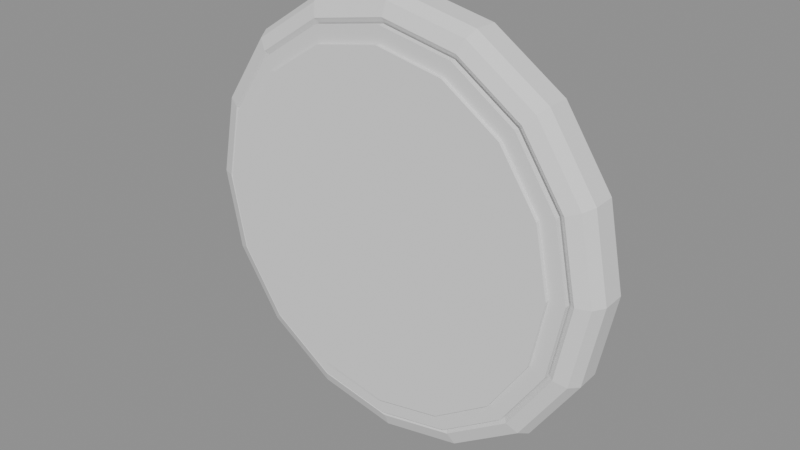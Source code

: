 # Source: ikea_dekad_stage_03_front_axis_rebuild.blend  (saved by Blender 5.2.44; exported with 4.5.12 LTS)
import bpy
from mathutils import Matrix  # noqa: F401  (used for matrix-valued properties, if any)

bpy.ops.wm.read_factory_settings(use_empty=True)
scene = bpy.context.scene
scene.name = 'Scene'

# ---- meshes
me_dekadclockshellmesh = bpy.data.meshes.new('DekadClockShellMesh')
me_dekadclockshellmesh.from_pydata([(4.45, 0.0, -0.62), (4.78, 0.0, -0.54), (4.98, 0.0, -0.31), (5.0, 0.0, 0.24), (4.85, 0.0, 0.5), (4.55, 0.0, 0.62), (4.32, 0.0, 0.48), (4.25, 0.0, 0.18), (4.25, 0.0, -0.23), (4.32, 0.0, -0.5), (4.111, 1.703, -0.62), (4.416, 1.829, -0.54), (4.601, 1.906, -0.31), (4.619, 1.913, 0.24), (4.481, 1.856, 0.5), (4.204, 1.741, 0.62), (3.991, 1.653, 0.48), (3.926, 1.626, 0.18), (3.926, 1.626, -0.23), (3.991, 1.653, -0.5), (3.147, 3.147, -0.62), (3.38, 3.38, -0.54), (3.521, 3.521, -0.31), (3.536, 3.536, 0.24), (3.429, 3.429, 0.5), (3.217, 3.217, 0.62), (3.055, 3.055, 0.48), (3.005, 3.005, 0.18), (3.005, 3.005, -0.23), (3.055, 3.055, -0.5), (1.703, 4.111, -0.62), (1.829, 4.416, -0.54), (1.906, 4.601, -0.31), (1.913, 4.619, 0.24), (1.856, 4.481, 0.5), (1.741, 4.204, 0.62), (1.653, 3.991, 0.48), (1.626, 3.926, 0.18), (1.626, 3.926, -0.23), (1.653, 3.991, -0.5), (2.725e-16, 4.45, -0.62), (2.927e-16, 4.78, -0.54), (3.049e-16, 4.98, -0.31), (3.062e-16, 5.0, 0.24), (2.97e-16, 4.85, 0.5), (2.786e-16, 4.55, 0.62), (2.645e-16, 4.32, 0.48), (2.602e-16, 4.25, 0.18), (2.602e-16, 4.25, -0.23), (2.645e-16, 4.32, -0.5), (-1.703, 4.111, -0.62), (-1.829, 4.416, -0.54), (-1.906, 4.601, -0.31), (-1.913, 4.619, 0.24), (-1.856, 4.481, 0.5), (-1.741, 4.204, 0.62), (-1.653, 3.991, 0.48), (-1.626, 3.926, 0.18), (-1.626, 3.926, -0.23), (-1.653, 3.991, -0.5), (-3.147, 3.147, -0.62), (-3.38, 3.38, -0.54), (-3.521, 3.521, -0.31), (-3.536, 3.536, 0.24), (-3.429, 3.429, 0.5), (-3.217, 3.217, 0.62), (-3.055, 3.055, 0.48), (-3.005, 3.005, 0.18), (-3.005, 3.005, -0.23), (-3.055, 3.055, -0.5), (-4.111, 1.703, -0.62), (-4.416, 1.829, -0.54), (-4.601, 1.906, -0.31), (-4.619, 1.913, 0.24), (-4.481, 1.856, 0.5), (-4.204, 1.741, 0.62), (-3.991, 1.653, 0.48), (-3.926, 1.626, 0.18), (-3.926, 1.626, -0.23), (-3.991, 1.653, -0.5), (-4.45, 5.45e-16, -0.62), (-4.78, 5.854e-16, -0.54), (-4.98, 6.099e-16, -0.31), (-5.0, 6.123e-16, 0.24), (-4.85, 5.94e-16, 0.5), (-4.55, 5.572e-16, 0.62), (-4.32, 5.29e-16, 0.48), (-4.25, 5.205e-16, 0.18), (-4.25, 5.205e-16, -0.23), (-4.32, 5.29e-16, -0.5), (-4.111, -1.703, -0.62), (-4.416, -1.829, -0.54), (-4.601, -1.906, -0.31), (-4.619, -1.913, 0.24), (-4.481, -1.856, 0.5), (-4.204, -1.741, 0.62), (-3.991, -1.653, 0.48), (-3.926, -1.626, 0.18), (-3.926, -1.626, -0.23), (-3.991, -1.653, -0.5), (-3.147, -3.147, -0.62), (-3.38, -3.38, -0.54), (-3.521, -3.521, -0.31), (-3.536, -3.536, 0.24), (-3.429, -3.429, 0.5), (-3.217, -3.217, 0.62), (-3.055, -3.055, 0.48), (-3.005, -3.005, 0.18), (-3.005, -3.005, -0.23), (-3.055, -3.055, -0.5), (-1.703, -4.111, -0.62), (-1.829, -4.416, -0.54), (-1.906, -4.601, -0.31), (-1.913, -4.619, 0.24), (-1.856, -4.481, 0.5), (-1.741, -4.204, 0.62), (-1.653, -3.991, 0.48), (-1.626, -3.926, 0.18), (-1.626, -3.926, -0.23), (-1.653, -3.991, -0.5), (-8.175e-16, -4.45, -0.62), (-8.781e-16, -4.78, -0.54), (-9.148e-16, -4.98, -0.31), (-9.185e-16, -5.0, 0.24), (-8.909e-16, -4.85, 0.5), (-8.358e-16, -4.55, 0.62), (-7.936e-16, -4.32, 0.48), (-7.807e-16, -4.25, 0.18), (-7.807e-16, -4.25, -0.23), (-7.936e-16, -4.32, -0.5), (1.703, -4.111, -0.62), (1.829, -4.416, -0.54), (1.906, -4.601, -0.31), (1.913, -4.619, 0.24), (1.856, -4.481, 0.5), (1.741, -4.204, 0.62), (1.653, -3.991, 0.48), (1.626, -3.926, 0.18), (1.626, -3.926, -0.23), (1.653, -3.991, -0.5), (3.147, -3.147, -0.62), (3.38, -3.38, -0.54), (3.521, -3.521, -0.31), (3.536, -3.536, 0.24), (3.429, -3.429, 0.5), (3.217, -3.217, 0.62), (3.055, -3.055, 0.48), (3.005, -3.005, 0.18), (3.005, -3.005, -0.23), (3.055, -3.055, -0.5), (4.111, -1.703, -0.62), (4.416, -1.829, -0.54), (4.601, -1.906, -0.31), (4.619, -1.913, 0.24), (4.481, -1.856, 0.5), (4.204, -1.741, 0.62), (3.991, -1.653, 0.48), (3.926, -1.626, 0.18), (3.926, -1.626, -0.23), (3.991, -1.653, -0.5)], [], [(0, 10, 11, 1), (1, 11, 12, 2), (2, 12, 13, 3), (3, 13, 14, 4), (4, 14, 15, 5), (5, 15, 16, 6), (6, 16, 17, 7), (7, 17, 18, 8), (8, 18, 19, 9), (9, 19, 10, 0), (10, 20, 21, 11), (11, 21, 22, 12), (12, 22, 23, 13), (13, 23, 24, 14), (14, 24, 25, 15), (15, 25, 26, 16), (16, 26, 27, 17), (17, 27, 28, 18), (18, 28, 29, 19), (19, 29, 20, 10), (20, 30, 31, 21), (21, 31, 32, 22), (22, 32, 33, 23), (23, 33, 34, 24), (24, 34, 35, 25), (25, 35, 36, 26), (26, 36, 37, 27), (27, 37, 38, 28), (28, 38, 39, 29), (29, 39, 30, 20), (30, 40, 41, 31), (31, 41, 42, 32), (32, 42, 43, 33), (33, 43, 44, 34), (34, 44, 45, 35), (35, 45, 46, 36), (36, 46, 47, 37), (37, 47, 48, 38), (38, 48, 49, 39), (39, 49, 40, 30), (40, 50, 51, 41), (41, 51, 52, 42), (42, 52, 53, 43), (43, 53, 54, 44), (44, 54, 55, 45), (45, 55, 56, 46), (46, 56, 57, 47), (47, 57, 58, 48), (48, 58, 59, 49), (49, 59, 50, 40), (50, 60, 61, 51), (51, 61, 62, 52), (52, 62, 63, 53), (53, 63, 64, 54), (54, 64, 65, 55), (55, 65, 66, 56), (56, 66, 67, 57), (57, 67, 68, 58), (58, 68, 69, 59), (59, 69, 60, 50), (60, 70, 71, 61), (61, 71, 72, 62), (62, 72, 73, 63), (63, 73, 74, 64), (64, 74, 75, 65), (65, 75, 76, 66), (66, 76, 77, 67), (67, 77, 78, 68), (68, 78, 79, 69), (69, 79, 70, 60), (70, 80, 81, 71), (71, 81, 82, 72), (72, 82, 83, 73), (73, 83, 84, 74), (74, 84, 85, 75), (75, 85, 86, 76), (76, 86, 87, 77), (77, 87, 88, 78), (78, 88, 89, 79), (79, 89, 80, 70), (80, 90, 91, 81), (81, 91, 92, 82), (82, 92, 93, 83), (83, 93, 94, 84), (84, 94, 95, 85), (85, 95, 96, 86), (86, 96, 97, 87), (87, 97, 98, 88), (88, 98, 99, 89), (89, 99, 90, 80), (90, 100, 101, 91), (91, 101, 102, 92), (92, 102, 103, 93), (93, 103, 104, 94), (94, 104, 105, 95), (95, 105, 106, 96), (96, 106, 107, 97), (97, 107, 108, 98), (98, 108, 109, 99), (99, 109, 100, 90), (100, 110, 111, 101), (101, 111, 112, 102), (102, 112, 113, 103), (103, 113, 114, 104), (104, 114, 115, 105), (105, 115, 116, 106), (106, 116, 117, 107), (107, 117, 118, 108), (108, 118, 119, 109), (109, 119, 110, 100), (110, 120, 121, 111), (111, 121, 122, 112), (112, 122, 123, 113), (113, 123, 124, 114), (114, 124, 125, 115), (115, 125, 126, 116), (116, 126, 127, 117), (117, 127, 128, 118), (118, 128, 129, 119), (119, 129, 120, 110), (120, 130, 131, 121), (121, 131, 132, 122), (122, 132, 133, 123), (123, 133, 134, 124), (124, 134, 135, 125), (125, 135, 136, 126), (126, 136, 137, 127), (127, 137, 138, 128), (128, 138, 139, 129), (129, 139, 130, 120), (130, 140, 141, 131), (131, 141, 142, 132), (132, 142, 143, 133), (133, 143, 144, 134), (134, 144, 145, 135), (135, 145, 146, 136), (136, 146, 147, 137), (137, 147, 148, 138), (138, 148, 149, 139), (139, 149, 140, 130), (140, 150, 151, 141), (141, 151, 152, 142), (142, 152, 153, 143), (143, 153, 154, 144), (144, 154, 155, 145), (145, 155, 156, 146), (146, 156, 157, 147), (147, 157, 158, 148), (148, 158, 159, 149), (149, 159, 150, 140), (150, 0, 1, 151), (151, 1, 2, 152), (152, 2, 3, 153), (153, 3, 4, 154), (154, 4, 5, 155), (155, 5, 6, 156), (156, 6, 7, 157), (157, 7, 8, 158), (158, 8, 9, 159), (159, 9, 0, 150)])
_uv = me_dekadclockshellmesh.uv_layers.new(name='ProfileUV')
_uv.uv.foreach_set('vector', [0.0, 0.0, 0.0625, 0.0, 0.0625, 0.06452, 0.0, 0.06452, 0.0, 0.06452, 0.0625, 0.06452, 0.0625, 0.25, 0.0, 0.25, 0.0, 0.25, 0.0625, 0.25, 0.0625, 0.6935, 0.0, 0.6935, 0.0, 0.6935, 0.0625, 0.6935, 0.0625, 0.9032, 0.0, 0.9032, 0.0, 0.9032, 0.0625, 0.9032, 0.0625, 1.0, 0.0, 1.0, 0.0, 1.0, 0.0625, 1.0, 0.0625, 0.8871, 0.0, 0.8871, 0.0, 0.8871, 0.0625, 0.8871, 0.0625, 0.6452, 0.0, 0.6452, 0.0, 0.6452, 0.0625, 0.6452, 0.0625, 0.3145, 0.0, 0.3145, 0.0, 0.3145, 0.0625, 0.3145, 0.0625, 0.09677, 0.0, 0.09677, 0.0, 0.09677, 0.0625, 0.09677, 0.0625, 0.0, 0.0, 0.0, 0.0625, 0.0, 0.125, 0.0, 0.125, 0.06452, 0.0625, 0.06452, 0.0625, 0.06452, 0.125, 0.06452, 0.125, 0.25, 0.0625, 0.25, 0.0625, 0.25, 0.125, 0.25, 0.125, 0.6935, 0.0625, 0.6935, 0.0625, 0.6935, 0.125, 0.6935, 0.125, 0.9032, 0.0625, 0.9032, 0.0625, 0.9032, 0.125, 0.9032, 0.125, 1.0, 0.0625, 1.0, 0.0625, 1.0, 0.125, 1.0, 0.125, 0.8871, 0.0625, 0.8871, 0.0625, 0.8871, 0.125, 0.8871, 0.125, 0.6452, 0.0625, 0.6452, 0.0625, 0.6452, 0.125, 0.6452, 0.125, 0.3145, 0.0625, 0.3145, 0.0625, 0.3145, 0.125, 0.3145, 0.125, 0.09677, 0.0625, 0.09677, 0.0625, 0.09677, 0.125, 0.09677, 0.125, 0.0, 0.0625, 0.0, 0.125, 0.0, 0.1875, 0.0, 0.1875, 0.06452, 0.125, 0.06452, 0.125, 0.06452, 0.1875, 0.06452, 0.1875, 0.25, 0.125, 0.25, 0.125, 0.25, 0.1875, 0.25, 0.1875, 0.6935, 0.125, 0.6935, 0.125, 0.6935, 0.1875, 0.6935, 0.1875, 0.9032, 0.125, 0.9032, 0.125, 0.9032, 0.1875, 0.9032, 0.1875, 1.0, 0.125, 1.0, 0.125, 1.0, 0.1875, 1.0, 0.1875, 0.8871, 0.125, 0.8871, 0.125, 0.8871, 0.1875, 0.8871, 0.1875, 0.6452, 0.125, 0.6452, 0.125, 0.6452, 0.1875, 0.6452, 0.1875, 0.3145, 0.125, 0.3145, 0.125, 0.3145, 0.1875, 0.3145, 0.1875, 0.09677, 0.125, 0.09677, 0.125, 0.09677, 0.1875, 0.09677, 0.1875, 0.0, 0.125, 0.0, 0.1875, 0.0, 0.25, 0.0, 0.25, 0.06452, 0.1875, 0.06452, 0.1875, 0.06452, 0.25, 0.06452, 0.25, 0.25, 0.1875, 0.25, 0.1875, 0.25, 0.25, 0.25, 0.25, 0.6935, 0.1875, 0.6935, 0.1875, 0.6935, 0.25, 0.6935, 0.25, 0.9032, 0.1875, 0.9032, 0.1875, 0.9032, 0.25, 0.9032, 0.25, 1.0, 0.1875, 1.0, 0.1875, 1.0, 0.25, 1.0, 0.25, 0.8871, 0.1875, 0.8871, 0.1875, 0.8871, 0.25, 0.8871, 0.25, 0.6452, 0.1875, 0.6452, 0.1875, 0.6452, 0.25, 0.6452, 0.25, 0.3145, 0.1875, 0.3145, 0.1875, 0.3145, 0.25, 0.3145, 0.25, 0.09677, 0.1875, 0.09677, 0.1875, 0.09677, 0.25, 0.09677, 0.25, 0.0, 0.1875, 0.0, 0.25, 0.0, 0.3125, 0.0, 0.3125, 0.06452, 0.25, 0.06452, 0.25, 0.06452, 0.3125, 0.06452, 0.3125, 0.25, 0.25, 0.25, 0.25, 0.25, 0.3125, 0.25, 0.3125, 0.6935, 0.25, 0.6935, 0.25, 0.6935, 0.3125, 0.6935, 0.3125, 0.9032, 0.25, 0.9032, 0.25, 0.9032, 0.3125, 0.9032, 0.3125, 1.0, 0.25, 1.0, 0.25, 1.0, 0.3125, 1.0, 0.3125, 0.8871, 0.25, 0.8871, 0.25, 0.8871, 0.3125, 0.8871, 0.3125, 0.6452, 0.25, 0.6452, 0.25, 0.6452, 0.3125, 0.6452, 0.3125, 0.3145, 0.25, 0.3145, 0.25, 0.3145, 0.3125, 0.3145, 0.3125, 0.09677, 0.25, 0.09677, 0.25, 0.09677, 0.3125, 0.09677, 0.3125, 0.0, 0.25, 0.0, 0.3125, 0.0, 0.375, 0.0, 0.375, 0.06452, 0.3125, 0.06452, 0.3125, 0.06452, 0.375, 0.06452, 0.375, 0.25, 0.3125, 0.25, 0.3125, 0.25, 0.375, 0.25, 0.375, 0.6935, 0.3125, 0.6935, 0.3125, 0.6935, 0.375, 0.6935, 0.375, 0.9032, 0.3125, 0.9032, 0.3125, 0.9032, 0.375, 0.9032, 0.375, 1.0, 0.3125, 1.0, 0.3125, 1.0, 0.375, 1.0, 0.375, 0.8871, 0.3125, 0.8871, 0.3125, 0.8871, 0.375, 0.8871, 0.375, 0.6452, 0.3125, 0.6452, 0.3125, 0.6452, 0.375, 0.6452, 0.375, 0.3145, 0.3125, 0.3145, 0.3125, 0.3145, 0.375, 0.3145, 0.375, 0.09677, 0.3125, 0.09677, 0.3125, 0.09677, 0.375, 0.09677, 0.375, 0.0, 0.3125, 0.0, 0.375, 0.0, 0.4375, 0.0, 0.4375, 0.06452, 0.375, 0.06452, 0.375, 0.06452, 0.4375, 0.06452, 0.4375, 0.25, 0.375, 0.25, 0.375, 0.25, 0.4375, 0.25, 0.4375, 0.6935, 0.375, 0.6935, 0.375, 0.6935, 0.4375, 0.6935, 0.4375, 0.9032, 0.375, 0.9032, 0.375, 0.9032, 0.4375, 0.9032, 0.4375, 1.0, 0.375, 1.0, 0.375, 1.0, 0.4375, 1.0, 0.4375, 0.8871, 0.375, 0.8871, 0.375, 0.8871, 0.4375, 0.8871, 0.4375, 0.6452, 0.375, 0.6452, 0.375, 0.6452, 0.4375, 0.6452, 0.4375, 0.3145, 0.375, 0.3145, 0.375, 0.3145, 0.4375, 0.3145, 0.4375, 0.09677, 0.375, 0.09677, 0.375, 0.09677, 0.4375, 0.09677, 0.4375, 0.0, 0.375, 0.0, 0.4375, 0.0, 0.5, 0.0, 0.5, 0.06452, 0.4375, 0.06452, 0.4375, 0.06452, 0.5, 0.06452, 0.5, 0.25, 0.4375, 0.25, 0.4375, 0.25, 0.5, 0.25, 0.5, 0.6935, 0.4375, 0.6935, 0.4375, 0.6935, 0.5, 0.6935, 0.5, 0.9032, 0.4375, 0.9032, 0.4375, 0.9032, 0.5, 0.9032, 0.5, 1.0, 0.4375, 1.0, 0.4375, 1.0, 0.5, 1.0, 0.5, 0.8871, 0.4375, 0.8871, 0.4375, 0.8871, 0.5, 0.8871, 0.5, 0.6452, 0.4375, 0.6452, 0.4375, 0.6452, 0.5, 0.6452, 0.5, 0.3145, 0.4375, 0.3145, 0.4375, 0.3145, 0.5, 0.3145, 0.5, 0.09677, 0.4375, 0.09677, 0.4375, 0.09677, 0.5, 0.09677, 0.5, 0.0, 0.4375, 0.0, 0.5, 0.0, 0.5625, 0.0, 0.5625, 0.06452, 0.5, 0.06452, 0.5, 0.06452, 0.5625, 0.06452, 0.5625, 0.25, 0.5, 0.25, 0.5, 0.25, 0.5625, 0.25, 0.5625, 0.6935, 0.5, 0.6935, 0.5, 0.6935, 0.5625, 0.6935, 0.5625, 0.9032, 0.5, 0.9032, 0.5, 0.9032, 0.5625, 0.9032, 0.5625, 1.0, 0.5, 1.0, 0.5, 1.0, 0.5625, 1.0, 0.5625, 0.8871, 0.5, 0.8871, 0.5, 0.8871, 0.5625, 0.8871, 0.5625, 0.6452, 0.5, 0.6452, 0.5, 0.6452, 0.5625, 0.6452, 0.5625, 0.3145, 0.5, 0.3145, 0.5, 0.3145, 0.5625, 0.3145, 0.5625, 0.09677, 0.5, 0.09677, 0.5, 0.09677, 0.5625, 0.09677, 0.5625, 0.0, 0.5, 0.0, 0.5625, 0.0, 0.625, 0.0, 0.625, 0.06452, 0.5625, 0.06452, 0.5625, 0.06452, 0.625, 0.06452, 0.625, 0.25, 0.5625, 0.25, 0.5625, 0.25, 0.625, 0.25, 0.625, 0.6935, 0.5625, 0.6935, 0.5625, 0.6935, 0.625, 0.6935, 0.625, 0.9032, 0.5625, 0.9032, 0.5625, 0.9032, 0.625, 0.9032, 0.625, 1.0, 0.5625, 1.0, 0.5625, 1.0, 0.625, 1.0, 0.625, 0.8871, 0.5625, 0.8871, 0.5625, 0.8871, 0.625, 0.8871, 0.625, 0.6452, 0.5625, 0.6452, 0.5625, 0.6452, 0.625, 0.6452, 0.625, 0.3145, 0.5625, 0.3145, 0.5625, 0.3145, 0.625, 0.3145, 0.625, 0.09677, 0.5625, 0.09677, 0.5625, 0.09677, 0.625, 0.09677, 0.625, 0.0, 0.5625, 0.0, 0.625, 0.0, 0.6875, 0.0, 0.6875, 0.06452, 0.625, 0.06452, 0.625, 0.06452, 0.6875, 0.06452, 0.6875, 0.25, 0.625, 0.25, 0.625, 0.25, 0.6875, 0.25, 0.6875, 0.6935, 0.625, 0.6935, 0.625, 0.6935, 0.6875, 0.6935, 0.6875, 0.9032, 0.625, 0.9032, 0.625, 0.9032, 0.6875, 0.9032, 0.6875, 1.0, 0.625, 1.0, 0.625, 1.0, 0.6875, 1.0, 0.6875, 0.8871, 0.625, 0.8871, 0.625, 0.8871, 0.6875, 0.8871, 0.6875, 0.6452, 0.625, 0.6452, 0.625, 0.6452, 0.6875, 0.6452, 0.6875, 0.3145, 0.625, 0.3145, 0.625, 0.3145, 0.6875, 0.3145, 0.6875, 0.09677, 0.625, 0.09677, 0.625, 0.09677, 0.6875, 0.09677, 0.6875, 0.0, 0.625, 0.0, 0.6875, 0.0, 0.75, 0.0, 0.75, 0.06452, 0.6875, 0.06452, 0.6875, 0.06452, 0.75, 0.06452, 0.75, 0.25, 0.6875, 0.25, 0.6875, 0.25, 0.75, 0.25, 0.75, 0.6935, 0.6875, 0.6935, 0.6875, 0.6935, 0.75, 0.6935, 0.75, 0.9032, 0.6875, 0.9032, 0.6875, 0.9032, 0.75, 0.9032, 0.75, 1.0, 0.6875, 1.0, 0.6875, 1.0, 0.75, 1.0, 0.75, 0.8871, 0.6875, 0.8871, 0.6875, 0.8871, 0.75, 0.8871, 0.75, 0.6452, 0.6875, 0.6452, 0.6875, 0.6452, 0.75, 0.6452, 0.75, 0.3145, 0.6875, 0.3145, 0.6875, 0.3145, 0.75, 0.3145, 0.75, 0.09677, 0.6875, 0.09677, 0.6875, 0.09677, 0.75, 0.09677, 0.75, 0.0, 0.6875, 0.0, 0.75, 0.0, 0.8125, 0.0, 0.8125, 0.06452, 0.75, 0.06452, 0.75, 0.06452, 0.8125, 0.06452, 0.8125, 0.25, 0.75, 0.25, 0.75, 0.25, 0.8125, 0.25, 0.8125, 0.6935, 0.75, 0.6935, 0.75, 0.6935, 0.8125, 0.6935, 0.8125, 0.9032, 0.75, 0.9032, 0.75, 0.9032, 0.8125, 0.9032, 0.8125, 1.0, 0.75, 1.0, 0.75, 1.0, 0.8125, 1.0, 0.8125, 0.8871, 0.75, 0.8871, 0.75, 0.8871, 0.8125, 0.8871, 0.8125, 0.6452, 0.75, 0.6452, 0.75, 0.6452, 0.8125, 0.6452, 0.8125, 0.3145, 0.75, 0.3145, 0.75, 0.3145, 0.8125, 0.3145, 0.8125, 0.09677, 0.75, 0.09677, 0.75, 0.09677, 0.8125, 0.09677, 0.8125, 0.0, 0.75, 0.0, 0.8125, 0.0, 0.875, 0.0, 0.875, 0.06452, 0.8125, 0.06452, 0.8125, 0.06452, 0.875, 0.06452, 0.875, 0.25, 0.8125, 0.25, 0.8125, 0.25, 0.875, 0.25, 0.875, 0.6935, 0.8125, 0.6935, 0.8125, 0.6935, 0.875, 0.6935, 0.875, 0.9032, 0.8125, 0.9032, 0.8125, 0.9032, 0.875, 0.9032, 0.875, 1.0, 0.8125, 1.0, 0.8125, 1.0, 0.875, 1.0, 0.875, 0.8871, 0.8125, 0.8871, 0.8125, 0.8871, 0.875, 0.8871, 0.875, 0.6452, 0.8125, 0.6452, 0.8125, 0.6452, 0.875, 0.6452, 0.875, 0.3145, 0.8125, 0.3145, 0.8125, 0.3145, 0.875, 0.3145, 0.875, 0.09677, 0.8125, 0.09677, 0.8125, 0.09677, 0.875, 0.09677, 0.875, 0.0, 0.8125, 0.0, 0.875, 0.0, 0.9375, 0.0, 0.9375, 0.06452, 0.875, 0.06452, 0.875, 0.06452, 0.9375, 0.06452, 0.9375, 0.25, 0.875, 0.25, 0.875, 0.25, 0.9375, 0.25, 0.9375, 0.6935, 0.875, 0.6935, 0.875, 0.6935, 0.9375, 0.6935, 0.9375, 0.9032, 0.875, 0.9032, 0.875, 0.9032, 0.9375, 0.9032, 0.9375, 1.0, 0.875, 1.0, 0.875, 1.0, 0.9375, 1.0, 0.9375, 0.8871, 0.875, 0.8871, 0.875, 0.8871, 0.9375, 0.8871, 0.9375, 0.6452, 0.875, 0.6452, 0.875, 0.6452, 0.9375, 0.6452, 0.9375, 0.3145, 0.875, 0.3145, 0.875, 0.3145, 0.9375, 0.3145, 0.9375, 0.09677, 0.875, 0.09677, 0.875, 0.09677, 0.9375, 0.09677, 0.9375, 0.0, 0.875, 0.0, 0.9375, 0.0, 0.0, 0.0, 0.0, 0.06452, 0.9375, 0.06452, 0.9375, 0.06452, 0.0, 0.06452, 0.0, 0.25, 0.9375, 0.25, 0.9375, 0.25, 0.0, 0.25, 0.0, 0.6935, 0.9375, 0.6935, 0.9375, 0.6935, 0.0, 0.6935, 0.0, 0.9032, 0.9375, 0.9032, 0.9375, 0.9032, 0.0, 0.9032, 0.0, 1.0, 0.9375, 1.0, 0.9375, 1.0, 0.0, 1.0, 0.0, 0.8871, 0.9375, 0.8871, 0.9375, 0.8871, 0.0, 0.8871, 0.0, 0.6452, 0.9375, 0.6452, 0.9375, 0.6452, 0.0, 0.6452, 0.0, 0.3145, 0.9375, 0.3145, 0.9375, 0.3145, 0.0, 0.3145, 0.0, 0.09677, 0.9375, 0.09677, 0.9375, 0.09677, 0.0, 0.09677, 0.0, 0.0, 0.9375, 0.0])
me_dekadclockshellmesh.update()
me_dekadglassbezel = bpy.data.meshes.new('DekadGlassBezel')
me_dekadglassbezel.from_pydata([(0.0, 4.42, -0.06), (0.0, 4.42, 0.06), (1.691, 4.084, -0.06), (1.691, 4.084, 0.06), (3.125, 3.125, -0.06), (3.125, 3.125, 0.06), (4.084, 1.691, -0.06), (4.084, 1.691, 0.06), (4.42, 0.0, -0.06), (4.42, 0.0, 0.06), (4.084, -1.691, -0.06), (4.084, -1.691, 0.06), (3.125, -3.125, -0.06), (3.125, -3.125, 0.06), (1.691, -4.084, -0.06), (1.691, -4.084, 0.06), (0.0, -4.42, -0.06), (0.0, -4.42, 0.06), (-1.691, -4.084, -0.06), (-1.691, -4.084, 0.06), (-3.125, -3.125, -0.06), (-3.125, -3.125, 0.06), (-4.084, -1.691, -0.06), (-4.084, -1.691, 0.06), (-4.42, 0.0, -0.06), (-4.42, 0.0, 0.06), (-4.084, 1.691, -0.06), (-4.084, 1.691, 0.06), (-3.125, 3.125, -0.06), (-3.125, 3.125, 0.06), (-1.691, 4.084, -0.06), (-1.691, 4.084, 0.06)], [], [(0, 1, 3, 2), (2, 3, 5, 4), (4, 5, 7, 6), (6, 7, 9, 8), (8, 9, 11, 10), (10, 11, 13, 12), (12, 13, 15, 14), (14, 15, 17, 16), (16, 17, 19, 18), (18, 19, 21, 20), (20, 21, 23, 22), (22, 23, 25, 24), (24, 25, 27, 26), (26, 27, 29, 28), (3, 1, 31, 29, 27, 25, 23, 21, 19, 17, 15, 13, 11, 9, 7, 5), (28, 29, 31, 30), (30, 31, 1, 0), (0, 2, 4, 6, 8, 10, 12, 14, 16, 18, 20, 22, 24, 26, 28, 30)])
_uv = me_dekadglassbezel.uv_layers.new(name='UVMap')
_uv.uv.foreach_set('vector', [1.0, 0.5, 1.0, 1.0, 0.9375, 1.0, 0.9375, 0.5, 0.9375, 0.5, 0.9375, 1.0, 0.875, 1.0, 0.875, 0.5, 0.875, 0.5, 0.875, 1.0, 0.8125, 1.0, 0.8125, 0.5, 0.8125, 0.5, 0.8125, 1.0, 0.75, 1.0, 0.75, 0.5, 0.75, 0.5, 0.75, 1.0, 0.6875, 1.0, 0.6875, 0.5, 0.6875, 0.5, 0.6875, 1.0, 0.625, 1.0, 0.625, 0.5, 0.625, 0.5, 0.625, 1.0, 0.5625, 1.0, 0.5625, 0.5, 0.5625, 0.5, 0.5625, 1.0, 0.5, 1.0, 0.5, 0.5, 0.5, 0.5, 0.5, 1.0, 0.4375, 1.0, 0.4375, 0.5, 0.4375, 0.5, 0.4375, 1.0, 0.375, 1.0, 0.375, 0.5, 0.375, 0.5, 0.375, 1.0, 0.3125, 1.0, 0.3125, 0.5, 0.3125, 0.5, 0.3125, 1.0, 0.25, 1.0, 0.25, 0.5, 0.25, 0.5, 0.25, 1.0, 0.1875, 1.0, 0.1875, 0.5, 0.1875, 0.5, 0.1875, 1.0, 0.125, 1.0, 0.125, 0.5, 0.3418, 0.4717, 0.25, 0.49, 0.1582, 0.4717, 0.08029, 0.4197, 0.02827, 0.3418, 0.01, 0.25, 0.02827, 0.1582, 0.08029, 0.08029, 0.1582, 0.02827, 0.25, 0.01, 0.3418, 0.02827, 0.4197, 0.08029, 0.4717, 0.1582, 0.49, 0.25, 0.4717, 0.3418, 0.4197, 0.4197, 0.125, 0.5, 0.125, 1.0, 0.0625, 1.0, 0.0625, 0.5, 0.0625, 0.5, 0.0625, 1.0, 0.0, 1.0, 0.0, 0.5, 0.75, 0.49, 0.8418, 0.4717, 0.9197, 0.4197, 0.9717, 0.3418, 0.99, 0.25, 0.9717, 0.1582, 0.9197, 0.08029, 0.8418, 0.02827, 0.75, 0.01, 0.6582, 0.02827, 0.5803, 0.08029, 0.5283, 0.1582, 0.51, 0.25, 0.5283, 0.3418, 0.5803, 0.4197, 0.6582, 0.4717])
me_dekadglassbezel.update()
me_dekaddial = bpy.data.meshes.new('DekadDial')
me_dekaddial.from_pydata([(0.0, 4.05, -0.05), (0.0, 4.05, 0.05), (1.55, 3.742, -0.05), (1.55, 3.742, 0.05), (2.864, 2.864, -0.05), (2.864, 2.864, 0.05), (3.742, 1.55, -0.05), (3.742, 1.55, 0.05), (4.05, 0.0, -0.05), (4.05, 0.0, 0.05), (3.742, -1.55, -0.05), (3.742, -1.55, 0.05), (2.864, -2.864, -0.05), (2.864, -2.864, 0.05), (1.55, -3.742, -0.05), (1.55, -3.742, 0.05), (0.0, -4.05, -0.05), (0.0, -4.05, 0.05), (-1.55, -3.742, -0.05), (-1.55, -3.742, 0.05), (-2.864, -2.864, -0.05), (-2.864, -2.864, 0.05), (-3.742, -1.55, -0.05), (-3.742, -1.55, 0.05), (-4.05, 0.0, -0.05), (-4.05, 0.0, 0.05), (-3.742, 1.55, -0.05), (-3.742, 1.55, 0.05), (-2.864, 2.864, -0.05), (-2.864, 2.864, 0.05), (-1.55, 3.742, -0.05), (-1.55, 3.742, 0.05)], [], [(0, 1, 3, 2), (2, 3, 5, 4), (4, 5, 7, 6), (6, 7, 9, 8), (8, 9, 11, 10), (10, 11, 13, 12), (12, 13, 15, 14), (14, 15, 17, 16), (16, 17, 19, 18), (18, 19, 21, 20), (20, 21, 23, 22), (22, 23, 25, 24), (24, 25, 27, 26), (26, 27, 29, 28), (3, 1, 31, 29, 27, 25, 23, 21, 19, 17, 15, 13, 11, 9, 7, 5), (28, 29, 31, 30), (30, 31, 1, 0), (0, 2, 4, 6, 8, 10, 12, 14, 16, 18, 20, 22, 24, 26, 28, 30)])
_uv = me_dekaddial.uv_layers.new(name='UVMap')
_uv.uv.foreach_set('vector', [1.0, 0.5, 1.0, 1.0, 0.9375, 1.0, 0.9375, 0.5, 0.9375, 0.5, 0.9375, 1.0, 0.875, 1.0, 0.875, 0.5, 0.875, 0.5, 0.875, 1.0, 0.8125, 1.0, 0.8125, 0.5, 0.8125, 0.5, 0.8125, 1.0, 0.75, 1.0, 0.75, 0.5, 0.75, 0.5, 0.75, 1.0, 0.6875, 1.0, 0.6875, 0.5, 0.6875, 0.5, 0.6875, 1.0, 0.625, 1.0, 0.625, 0.5, 0.625, 0.5, 0.625, 1.0, 0.5625, 1.0, 0.5625, 0.5, 0.5625, 0.5, 0.5625, 1.0, 0.5, 1.0, 0.5, 0.5, 0.5, 0.5, 0.5, 1.0, 0.4375, 1.0, 0.4375, 0.5, 0.4375, 0.5, 0.4375, 1.0, 0.375, 1.0, 0.375, 0.5, 0.375, 0.5, 0.375, 1.0, 0.3125, 1.0, 0.3125, 0.5, 0.3125, 0.5, 0.3125, 1.0, 0.25, 1.0, 0.25, 0.5, 0.25, 0.5, 0.25, 1.0, 0.1875, 1.0, 0.1875, 0.5, 0.1875, 0.5, 0.1875, 1.0, 0.125, 1.0, 0.125, 0.5, 0.3418, 0.4717, 0.25, 0.49, 0.1582, 0.4717, 0.08029, 0.4197, 0.02827, 0.3418, 0.01, 0.25, 0.02827, 0.1582, 0.08029, 0.08029, 0.1582, 0.02827, 0.25, 0.01, 0.3418, 0.02827, 0.4197, 0.08029, 0.4717, 0.1582, 0.49, 0.25, 0.4717, 0.3418, 0.4197, 0.4197, 0.125, 0.5, 0.125, 1.0, 0.0625, 1.0, 0.0625, 0.5, 0.0625, 0.5, 0.0625, 1.0, 0.0, 1.0, 0.0, 0.5, 0.75, 0.49, 0.8418, 0.4717, 0.9197, 0.4197, 0.9717, 0.3418, 0.99, 0.25, 0.9717, 0.1582, 0.9197, 0.08029, 0.8418, 0.02827, 0.75, 0.01, 0.6582, 0.02827, 0.5803, 0.08029, 0.5283, 0.1582, 0.51, 0.25, 0.5283, 0.3418, 0.5803, 0.4197, 0.6582, 0.4717])
me_dekaddial.update()

# ---- objects
ob_dekadclockshell = bpy.data.objects.new('DekadClockShell', me_dekadclockshellmesh)
ob_dekadglassbezel = bpy.data.objects.new('DekadGlassBezel', me_dekadglassbezel)
ob_dekaddial = bpy.data.objects.new('DekadDial', me_dekaddial)

# ---- transforms, parenting, visibility, modifiers, constraints
ob_dekadclockshell.location = (0.0, 0.0, 0.0)
ob_dekadclockshell.rotation_euler = (1.571, 0.0, 0.0)
ob_dekadglassbezel.location = (0.0, -0.64, 0.0)
ob_dekadglassbezel.rotation_euler = (1.571, 0.0, 0.0)
ob_dekaddial.location = (0.0, -0.74, 0.0)
ob_dekaddial.rotation_euler = (1.571, 0.0, 0.0)

# ---- collection membership
scene.collection.objects.link(ob_dekadclockshell)
scene.collection.objects.link(ob_dekadglassbezel)
scene.collection.objects.link(ob_dekaddial)

# ---- scene / render settings (as saved in the file)
scene.frame_start = 1; scene.frame_end = 250; scene.frame_set(1)
scene.render.engine = 'BLENDER_EEVEE_NEXT'
scene.render.bake_bias = 0.0
scene.render.bake_samples = 0
scene.render.compositor_device = 'GPU'
scene.eevee.use_volume_custom_range = False
scene.eevee.fast_gi_thickness_near = 0.1
scene.eevee.fast_gi_thickness_far = 0.0
scene.eevee.ray_tracing_options.screen_trace_thickness = 0.1
bpy.context.view_layer.update()

# ---- added for rendering (the .blend has no active camera and no usable light): camera, sun + grey world if the file has none
cam_auto = bpy.data.cameras.new('AutoCamera')
cam_auto.lens = 50.0
cam_auto.sensor_width = 36.0
cam_auto.clip_end = 1000.0
ob_auto_camera = bpy.data.objects.new('AutoCamera', cam_auto)
scene.collection.objects.link(ob_auto_camera)
ob_auto_camera.location = (13.1495, -15.8644, 10.5196)
ob_auto_camera.rotation_euler = (1.09748, -7.21219e-08, 0.694738)
scene.camera = ob_auto_camera
light_auto_sun = bpy.data.lights.new('AutoSun', 'SUN')
light_auto_sun.energy = 3.0
light_auto_sun.angle = 0.0523599
ob_auto_sun = bpy.data.objects.new('AutoSun', light_auto_sun)
scene.collection.objects.link(ob_auto_sun)
ob_auto_sun.rotation_euler = (0.872665, 0.174533, 0.523599)
if scene.world is None:
    world_auto = bpy.data.worlds.new('AutoWorld')
    world_auto.color = (0.3, 0.3, 0.3)
    scene.world = world_auto
bpy.context.view_layer.update()
